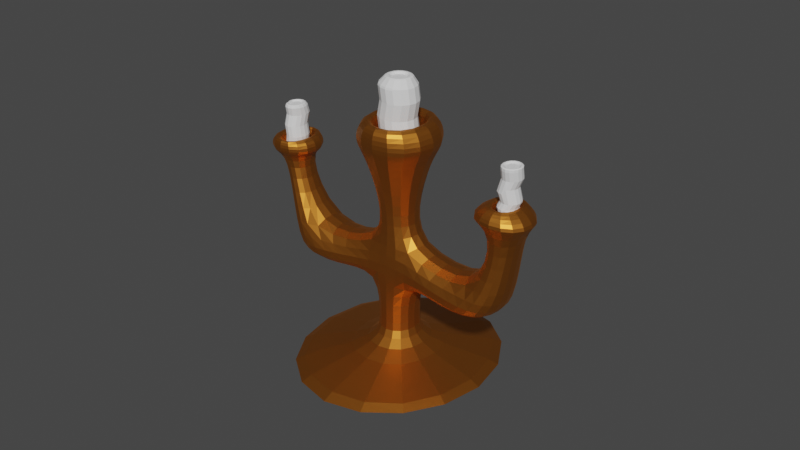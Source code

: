 # Source: candelabra0.blend  (saved by Blender 3.3.6; exported with 4.5.12 LTS)
import bpy
from mathutils import Matrix  # noqa: F401  (used for matrix-valued properties, if any)

bpy.ops.wm.read_factory_settings(use_empty=True)
scene = bpy.context.scene
scene.name = 'Scene'

# ---- collections
col_collection = bpy.data.collections.new('Collection'); scene.collection.children.link(col_collection)

# ---- materials (node trees are filled in below, after node groups)
mat_material_001 = bpy.data.materials.new('Material.001')
mat_material_001.use_transparent_shadow = False

# ---- material node trees
mat_material_001.use_nodes = True; mat_material_001.node_tree.nodes.clear()
_N = mat_material_001.node_tree.nodes; _L = mat_material_001.node_tree.links
n0 = _N.new('ShaderNodeBsdfPrincipled'); n0.name = 'Principled BSDF'; n0.location = (10, 300)
n0.distribution = 'GGX'
n0.subsurface_method = 'RANDOM_WALK_SKIN'
n0.inputs[0].default_value = (0.6105, 0.2122, 0.0319, 1.0)
n0.inputs[1].default_value = 1.0
n0.inputs[3].default_value = 1.45
n0.inputs[27].default_value = (0.0, 0.0, 0.0, 1.0)
n0.inputs[28].default_value = 1.0
n1 = _N.new('ShaderNodeOutputMaterial'); n1.name = 'Material Output'; n1.location = (300, 300)
_L.new(n0.outputs[0], n1.inputs[0])
n1.is_active_output = True

# ---- world
world_world = bpy.data.worlds.new('World'); scene.world = world_world
world_world.use_nodes = True; world_world.node_tree.nodes.clear()
_N = world_world.node_tree.nodes; _L = world_world.node_tree.links
n0 = _N.new('ShaderNodeOutputWorld'); n0.name = 'World Output'; n0.location = (300, 300)
n1 = _N.new('ShaderNodeBackground'); n1.name = 'Background'; n1.location = (10, 300)
n1.inputs[0].default_value = (0.05088, 0.05088, 0.05088, 1.0)
_L.new(n1.outputs[0], n0.inputs[0])
n0.is_active_output = True
world_world.color = (0.05088, 0.05088, 0.05088)
world_world.use_sun_shadow = False
world_world.sun_shadow_jitter_overblur = 0.0

# ---- meshes
me_cube_001 = bpy.data.meshes.new('Cube.001')
me_cube_001.from_pydata([(-2.295, -2.604, 1.245), (-0.2407, -0.2731, 1.837), (-2.295, 2.604, 1.245), (-0.2407, 0.2731, 1.837), (2.295, -2.604, 1.245), (0.2407, -0.2731, 1.837), (2.295, 2.604, 1.245), (0.2407, 0.2731, 1.837), (-0.2079, -0.2359, 2.872), (-0.2079, 0.2359, 2.872), (0.2079, 0.2359, 2.872), (0.2079, -0.2359, 2.872), (-0.2407, -0.2731, 2.405), (-0.2407, 0.2731, 2.405), (0.2407, -0.2731, 2.405), (0.2407, 0.2731, 2.405), (1.582, 0.2765, 2.695), (1.582, -0.2765, 2.695), (1.415, -0.4344, 2.332), (1.415, 0.4344, 2.332), (-1.561, -0.2814, 2.695), (-1.561, 0.2814, 2.695), (-1.351, -0.4344, 2.332), (-1.351, 0.4344, 2.332), (-0.2607, -0.3198, 4.385), (-0.2607, 0.3198, 4.385), (0.2607, 0.3198, 4.385), (0.2607, -0.3198, 4.385), (0.7136, -0.4344, 2.332), (1.204, -0.2765, 2.695), (1.204, 0.2765, 2.695), (0.7136, 0.4344, 2.332), (-1.184, -0.2814, 2.695), (-0.6506, -0.4344, 2.332), (-0.6506, 0.4344, 2.332), (-1.184, 0.2814, 2.695), (1.578, 0.1813, 3.783), (1.578, -0.1813, 3.783), (1.318, -0.1813, 3.783), (1.318, 0.1813, 3.783), (-1.948, -0.3412, 3.593), (-1.948, 0.3412, 3.593), (-1.237, -0.3412, 3.593), (-1.237, 0.3412, 3.593), (-1.738, -0.2549, 3.774), (-1.738, 0.2549, 3.774), (-1.446, -0.2549, 3.774), (-1.446, 0.2549, 3.774), (-1.481, -0.1459, 3.53), (-1.704, -0.1459, 3.53), (-1.704, 0.1459, 3.53), (-1.481, 0.1459, 3.53), (-1.885, -0.3196, 3.774), (-1.885, 0.3196, 3.774), (-1.3, -0.3196, 3.774), (-1.3, 0.3196, 3.774), (-1.738, -0.2549, 3.61), (-1.738, 0.2549, 3.61), (-1.446, -0.2549, 3.61), (-1.446, 0.2549, 3.61), (0.5608, 0.5255, 4.135), (0.5608, -0.5255, 4.135), (-0.5608, -0.5255, 4.135), (-0.5608, 0.5255, 4.135), (0.4042, -0.4586, 3.981), (-0.4042, 0.4586, 3.981), (0.4042, 0.4586, 3.981), (-0.4042, -0.4586, 3.981), (-0.4388, -0.4979, 4.385), (-0.4388, 0.4979, 4.385), (0.4388, 0.4979, 4.385), (0.4388, -0.4979, 4.385), (-0.2607, -0.3198, 3.97), (-0.2607, 0.3198, 3.97), (0.2607, 0.3198, 3.97), (0.2607, -0.3198, 3.97), (1.934, -0.4205, 3.613), (0.9684, -0.4205, 3.613), (0.9684, 0.4268, 3.613), (1.87, 0.3656, 3.592), (1.346, -0.2063, 3.503), (1.346, 0.2306, 3.503), (1.643, 0.2306, 3.503), (1.643, -0.2063, 3.503), (1.661, 0.2643, 3.783), (1.661, -0.2643, 3.783), (1.235, -0.2643, 3.783), (1.235, 0.2643, 3.783), (1.578, 0.1813, 3.57), (1.578, -0.1813, 3.57), (1.318, -0.1813, 3.57), (1.318, 0.1813, 3.57), (-0.2407, -0.2731, 1.541), (-0.2407, 0.2731, 1.541), (0.2407, 0.2731, 1.541), (0.2407, -0.2731, 1.541), (0.219, -0.2484, 3.415), (-0.219, 0.2484, 3.415), (0.219, 0.2484, 3.415), (-0.219, -0.2484, 3.415)], [], [(92, 1, 3, 93), (93, 3, 7, 94), (94, 7, 5, 95), (95, 5, 1, 92), (2, 6, 4, 0), (33, 32, 20, 22), (61, 60, 70, 71), (12, 14, 11, 8), (15, 13, 9, 10), (29, 28, 18, 17), (5, 7, 15, 14), (7, 3, 13, 15), (1, 5, 14, 12), (3, 1, 12, 13), (18, 19, 16, 17), (77, 76, 85, 86), (31, 30, 16, 19), (28, 31, 19, 18), (23, 22, 20, 21), (34, 33, 22, 23), (49, 48, 42, 40), (35, 34, 23, 21), (27, 26, 74, 75), (63, 62, 68, 69), (62, 61, 71, 68), (60, 63, 69, 70), (14, 15, 31, 28), (15, 10, 30, 31), (10, 11, 29, 30), (11, 14, 28, 29), (9, 13, 34, 35), (8, 9, 35, 32), (13, 12, 33, 34), (12, 8, 32, 33), (38, 37, 89, 90), (78, 77, 86, 87), (79, 78, 87, 84), (76, 79, 84, 85), (43, 41, 53, 55), (50, 49, 40, 41), (51, 50, 41, 43), (48, 51, 43, 42), (44, 46, 58, 56), (41, 40, 52, 53), (42, 43, 55, 54), (40, 42, 54, 52), (32, 35, 51, 48), (35, 21, 50, 51), (21, 20, 49, 50), (20, 32, 48, 49), (44, 45, 53, 52), (46, 44, 52, 54), (45, 47, 55, 53), (47, 46, 54, 55), (58, 59, 57, 56), (47, 45, 57, 59), (45, 44, 56, 57), (46, 47, 59, 58), (66, 65, 63, 60), (67, 64, 61, 62), (65, 67, 62, 63), (64, 66, 60, 61), (96, 98, 66, 64), (97, 99, 67, 65), (99, 96, 64, 67), (98, 97, 65, 66), (24, 25, 69, 68), (25, 26, 70, 69), (26, 27, 71, 70), (27, 24, 68, 71), (74, 73, 72, 75), (25, 24, 72, 73), (24, 27, 75, 72), (26, 25, 73, 74), (83, 82, 79, 76), (82, 81, 78, 79), (81, 80, 77, 78), (80, 83, 76, 77), (29, 17, 83, 80), (30, 29, 80, 81), (16, 30, 81, 82), (17, 16, 82, 83), (36, 37, 85, 84), (37, 38, 86, 85), (39, 36, 84, 87), (38, 39, 87, 86), (91, 90, 89, 88), (36, 39, 91, 88), (37, 36, 88, 89), (39, 38, 90, 91), (4, 95, 92, 0), (6, 94, 95, 4), (2, 93, 94, 6), (0, 92, 93, 2), (10, 9, 97, 98), (8, 11, 96, 99), (9, 8, 99, 97), (11, 10, 98, 96)])
_uv = me_cube_001.uv_layers.new(name='UVMap')
_uv.uv.foreach_set('vector', [0.5, 0.0, 0.625, 0.0, 0.625, 0.25, 0.5, 0.25, 0.5, 0.25, 0.625, 0.25, 0.625, 0.5, 0.5, 0.5, 0.5, 0.5, 0.625, 0.5, 0.625, 0.75, 0.5, 0.75, 0.5, 0.75, 0.625, 0.75, 0.625, 1.0, 0.5, 1.0, 0.125, 0.5, 0.375, 0.5, 0.375, 0.75, 0.125, 0.75, 0.625, 1.0, 0.625, 1.0, 0.625, 1.0, 0.625, 1.0, 0.625, 0.75, 0.625, 0.5, 0.625, 0.5, 0.625, 0.75, 0.625, 1.0, 0.625, 0.75, 0.625, 0.75, 0.625, 1.0, 0.625, 0.5, 0.625, 0.25, 0.625, 0.25, 0.625, 0.5, 0.625, 0.75, 0.625, 0.75, 0.625, 0.75, 0.625, 0.75, 0.625, 0.75, 0.625, 0.5, 0.625, 0.5, 0.625, 0.75, 0.625, 0.5, 0.625, 0.25, 0.625, 0.25, 0.625, 0.5, 0.625, 1.0, 0.625, 0.75, 0.625, 0.75, 0.625, 1.0, 0.625, 0.25, 0.625, 0.0, 0.625, 0.0, 0.625, 0.25, 0.625, 0.75, 0.625, 0.5, 0.625, 0.5, 0.625, 0.75, 0.625, 0.75, 0.625, 0.75, 0.625, 0.75, 0.625, 0.75, 0.625, 0.5, 0.625, 0.5, 0.625, 0.5, 0.625, 0.5, 0.625, 0.75, 0.625, 0.5, 0.625, 0.5, 0.625, 0.75, 0.625, 0.25, 0.625, 0.0, 0.625, 0.0, 0.625, 0.25, 0.625, 0.25, 0.625, 0.0, 0.625, 0.0, 0.625, 0.25, 0.625, 1.0, 0.625, 1.0, 0.625, 1.0, 0.625, 1.0, 0.625, 0.25, 0.625, 0.25, 0.625, 0.25, 0.625, 0.25, 0.6757, 0.7053, 0.6757, 0.5447, 0.6757, 0.5447, 0.6757, 0.7053, 0.875, 0.5, 0.875, 0.75, 0.875, 0.75, 0.875, 0.5, 0.625, 1.0, 0.625, 0.75, 0.625, 0.75, 0.625, 1.0, 0.625, 0.5, 0.625, 0.25, 0.625, 0.25, 0.625, 0.5, 0.625, 0.75, 0.625, 0.5, 0.625, 0.5, 0.625, 0.75, 0.625, 0.5, 0.625, 0.5, 0.625, 0.5, 0.625, 0.5, 0.625, 0.5, 0.625, 0.75, 0.625, 0.75, 0.625, 0.5, 0.625, 0.75, 0.625, 0.75, 0.625, 0.75, 0.625, 0.75, 0.625, 0.25, 0.625, 0.25, 0.625, 0.25, 0.625, 0.25, 0.875, 0.75, 0.875, 0.5, 0.875, 0.5, 0.875, 0.75, 0.625, 0.25, 0.625, 0.0, 0.625, 0.0, 0.625, 0.25, 0.625, 1.0, 0.625, 1.0, 0.625, 1.0, 0.625, 1.0, 0.625, 0.7108, 0.625, 0.7108, 0.625, 0.7108, 0.625, 0.7108, 0.625, 0.5, 0.625, 0.75, 0.625, 0.75, 0.625, 0.5, 0.625, 0.5, 0.625, 0.5, 0.625, 0.5, 0.625, 0.5, 0.625, 0.75, 0.625, 0.5, 0.625, 0.5, 0.625, 0.75, 0.625, 0.25, 0.625, 0.25, 0.625, 0.25, 0.625, 0.25, 0.625, 0.25, 0.625, 0.0, 0.625, 0.0, 0.625, 0.25, 0.625, 0.25, 0.625, 0.25, 0.625, 0.25, 0.625, 0.25, 0.875, 0.75, 0.875, 0.5, 0.875, 0.5, 0.875, 0.75, 0.875, 0.708, 0.875, 0.708, 0.875, 0.708, 0.875, 0.708, 0.625, 0.25, 0.625, 0.0, 0.625, 0.0, 0.625, 0.25, 0.875, 0.75, 0.875, 0.5, 0.875, 0.5, 0.875, 0.75, 0.625, 1.0, 0.625, 1.0, 0.625, 1.0, 0.625, 1.0, 0.875, 0.75, 0.875, 0.5, 0.875, 0.5, 0.875, 0.75, 0.625, 0.25, 0.625, 0.25, 0.625, 0.25, 0.625, 0.25, 0.625, 0.25, 0.625, 0.0, 0.625, 0.0, 0.625, 0.25, 0.625, 1.0, 0.625, 1.0, 0.625, 1.0, 0.625, 1.0, 0.875, 0.708, 0.875, 0.542, 0.875, 0.5, 0.875, 0.75, 0.875, 0.708, 0.875, 0.708, 0.875, 0.75, 0.875, 0.75, 0.875, 0.542, 0.875, 0.542, 0.875, 0.5, 0.875, 0.5, 0.875, 0.542, 0.875, 0.708, 0.875, 0.75, 0.875, 0.5, 0.875, 0.708, 0.875, 0.542, 0.875, 0.542, 0.875, 0.708, 0.875, 0.542, 0.875, 0.542, 0.875, 0.542, 0.875, 0.542, 0.875, 0.542, 0.875, 0.708, 0.875, 0.708, 0.875, 0.542, 0.875, 0.708, 0.875, 0.542, 0.875, 0.542, 0.875, 0.708, 0.625, 0.5, 0.625, 0.25, 0.625, 0.25, 0.625, 0.5, 0.625, 1.0, 0.625, 0.75, 0.625, 0.75, 0.625, 1.0, 0.875, 0.5, 0.875, 0.75, 0.875, 0.75, 0.875, 0.5, 0.625, 0.75, 0.625, 0.5, 0.625, 0.5, 0.625, 0.75, 0.625, 0.75, 0.625, 0.5, 0.625, 0.5, 0.625, 0.75, 0.875, 0.5, 0.875, 0.75, 0.875, 0.75, 0.875, 0.5, 0.625, 1.0, 0.625, 0.75, 0.625, 0.75, 0.625, 1.0, 0.625, 0.5, 0.625, 0.25, 0.625, 0.25, 0.625, 0.5, 0.8243, 0.7053, 0.8243, 0.5447, 0.875, 0.5, 0.875, 0.75, 0.8243, 0.5447, 0.6757, 0.5447, 0.625, 0.5, 0.875, 0.5, 0.6757, 0.5447, 0.6757, 0.7053, 0.625, 0.75, 0.625, 0.5, 0.6757, 0.7053, 0.8243, 0.7053, 0.875, 0.75, 0.625, 0.75, 0.6757, 0.5447, 0.8243, 0.5447, 0.8243, 0.7053, 0.6757, 0.7053, 0.8243, 0.5447, 0.8243, 0.7053, 0.8243, 0.7053, 0.8243, 0.5447, 0.8243, 0.7053, 0.6757, 0.7053, 0.6757, 0.7053, 0.8243, 0.7053, 0.6757, 0.5447, 0.8243, 0.5447, 0.8243, 0.5447, 0.6757, 0.5447, 0.625, 0.75, 0.625, 0.5, 0.625, 0.5, 0.625, 0.75, 0.625, 0.5, 0.625, 0.5, 0.625, 0.5, 0.625, 0.5, 0.625, 0.5, 0.625, 0.75, 0.625, 0.75, 0.625, 0.5, 0.625, 0.75, 0.625, 0.75, 0.625, 0.75, 0.625, 0.75, 0.625, 0.75, 0.625, 0.75, 0.625, 0.75, 0.625, 0.75, 0.625, 0.5, 0.625, 0.75, 0.625, 0.75, 0.625, 0.5, 0.625, 0.5, 0.625, 0.5, 0.625, 0.5, 0.625, 0.5, 0.625, 0.75, 0.625, 0.5, 0.625, 0.5, 0.625, 0.75, 0.625, 0.5392, 0.625, 0.7108, 0.625, 0.75, 0.625, 0.5, 0.625, 0.7108, 0.625, 0.7108, 0.625, 0.75, 0.625, 0.75, 0.625, 0.5392, 0.625, 0.5392, 0.625, 0.5, 0.625, 0.5, 0.625, 0.7108, 0.625, 0.5392, 0.625, 0.5, 0.625, 0.75, 0.625, 0.5392, 0.625, 0.7108, 0.625, 0.7108, 0.625, 0.5392, 0.625, 0.5392, 0.625, 0.5392, 0.625, 0.5392, 0.625, 0.5392, 0.625, 0.7108, 0.625, 0.5392, 0.625, 0.5392, 0.625, 0.7108, 0.625, 0.5392, 0.625, 0.7108, 0.625, 0.7108, 0.625, 0.5392, 0.375, 0.75, 0.5, 0.75, 0.5, 1.0, 0.375, 1.0, 0.375, 0.5, 0.5, 0.5, 0.5, 0.75, 0.375, 0.75, 0.375, 0.25, 0.5, 0.25, 0.5, 0.5, 0.375, 0.5, 0.375, 0.0, 0.5, 0.0, 0.5, 0.25, 0.375, 0.25, 0.625, 0.5, 0.625, 0.25, 0.625, 0.25, 0.625, 0.5, 0.625, 1.0, 0.625, 0.75, 0.625, 0.75, 0.625, 1.0, 0.875, 0.5, 0.875, 0.75, 0.875, 0.75, 0.875, 0.5, 0.625, 0.75, 0.625, 0.5, 0.625, 0.5, 0.625, 0.75])
me_cube_001.materials.append(mat_material_001)
me_cube_001.update()
me_cylinder_001 = bpy.data.meshes.new('Cylinder.001')
me_cylinder_001.from_pydata([(0.0, 1.0, -1.0), (8.462e-09, 0.4513, 1.735), (0.3827, 0.9239, -1.0), (0.1727, 0.4169, 1.735), (0.7071, 0.7071, -1.0), (0.3191, 0.3191, 1.735), (0.9239, 0.3827, -1.0), (0.4169, 0.1727, 1.735), (1.0, 0.0, -1.0), (0.4513, 0.0, 1.735), (0.9239, -0.3827, -1.0), (0.4169, -0.1727, 1.735), (0.7071, -0.7071, -1.0), (0.3191, -0.3191, 1.735), (0.3827, -0.9239, -1.0), (0.1727, -0.4169, 1.735), (0.0, -1.0, -1.0), (8.462e-09, -0.4513, 1.735), (-0.3827, -0.9239, -1.0), (-0.1727, -0.4169, 1.735), (-0.7071, -0.7071, -1.0), (-0.3191, -0.3191, 1.735), (-0.9239, -0.3827, -1.0), (-0.4169, -0.1727, 1.735), (-1.0, 0.0, -1.0), (-0.4513, 0.0, 1.735), (-0.9239, 0.3827, -1.0), (-0.4169, 0.1727, 1.735), (-0.7071, 0.7071, -1.0), (-0.3191, 0.3191, 1.735), (-0.3827, 0.9239, -1.0), (-0.1727, 0.4169, 1.735), (-0.1176, 0.9983, -0.3262), (0.05855, 1.0, 0.5367), (-0.078, 1.002, 1.303), (0.3054, 0.9295, 1.294), (0.4412, 0.9239, 0.5367), (0.2658, 0.9262, -0.3349), (0.632, 0.7162, 1.287), (0.7657, 0.7071, 0.5367), (0.5924, 0.7128, -0.342), (0.8521, 0.3941, 1.283), (0.9824, 0.3827, 0.5367), (0.8125, 0.3907, -0.3465), (0.9323, 0.01222, 1.282), (1.059, 0.0, 0.5367), (0.8927, 0.00887, -0.3475), (0.8602, -0.3712, 1.284), (0.9824, -0.3827, 0.5367), (0.8206, -0.3746, -0.3451), (0.647, -0.6979, 1.29), (0.7657, -0.7071, 0.5367), (0.6073, -0.7013, -0.3395), (0.3249, -0.9181, 1.298), (0.4412, -0.9239, 0.5367), (0.2853, -0.9215, -0.3316), (-0.05682, -0.9983, 1.307), (0.05855, -1.0, 0.5367), (-0.09643, -1.002, -0.3226), (-0.4402, -0.9262, 1.315), (-0.3241, -0.9239, 0.5367), (-0.4798, -0.9295, -0.3139), (-0.7668, -0.7128, 1.323), (-0.6486, -0.7071, 0.5367), (-0.8064, -0.7162, -0.3068), (-0.9869, -0.3907, 1.327), (-0.8653, -0.3827, 0.5367), (-1.027, -0.3941, -0.3023), (-1.067, -0.00887, 1.328), (-0.9414, 0.0, 0.5367), (-1.107, -0.01222, -0.3013), (-0.995, 0.3746, 1.326), (-0.8653, 0.3827, 0.5367), (-1.035, 0.3712, -0.3037), (-0.7818, 0.7013, 1.32), (-0.6486, 0.7071, 0.5367), (-0.8214, 0.6979, -0.3093), (-0.4598, 0.9215, 1.312), (-0.3241, 0.9239, 0.5367), (-0.4994, 0.9181, -0.3172), (0.2582, 0.6235, 1.735), (6.764e-09, 0.6748, 1.735), (0.4772, 0.4772, 1.735), (0.6235, 0.2582, 1.735), (0.6748, 0.0, 1.735), (0.6235, -0.2582, 1.735), (0.4772, -0.4772, 1.735), (0.2582, -0.6235, 1.735), (6.764e-09, -0.6748, 1.735), (-0.2582, -0.6235, 1.735), (-0.4772, -0.4772, 1.735), (-0.6235, -0.2582, 1.735), (-0.6748, 0.0, 1.735), (-0.6235, 0.2582, 1.735), (-0.4772, 0.4772, 1.735), (-0.2582, 0.6235, 1.735), (0.1727, 0.4169, 1.626), (1.889e-08, 0.4513, 1.626), (0.3191, 0.3191, 1.626), (0.4169, 0.1727, 1.626), (0.4513, 0.0, 1.626), (0.4169, -0.1727, 1.626), (0.3191, -0.3191, 1.626), (0.1727, -0.4169, 1.626), (1.889e-08, -0.4513, 1.626), (-0.1727, -0.4169, 1.626), (-0.3191, -0.3191, 1.626), (-0.4169, -0.1727, 1.626), (-0.4513, 0.0, 1.626), (-0.4169, 0.1727, 1.626), (-0.3191, 0.3191, 1.626), (-0.1727, 0.4169, 1.626)], [], [(34, 81, 80, 35), (35, 80, 82, 38), (38, 82, 83, 41), (41, 83, 84, 44), (44, 84, 85, 47), (47, 85, 86, 50), (50, 86, 87, 53), (53, 87, 88, 56), (56, 88, 89, 59), (59, 89, 90, 62), (62, 90, 91, 65), (65, 91, 92, 68), (68, 92, 93, 71), (71, 93, 94, 74), (23, 21, 106, 107), (74, 94, 95, 77), (77, 95, 81, 34), (0, 2, 4, 6, 8, 10, 12, 14, 16, 18, 20, 22, 24, 26, 28, 30), (30, 79, 32, 0), (79, 78, 33, 32), (78, 77, 34, 33), (28, 76, 79, 30), (76, 75, 78, 79), (75, 74, 77, 78), (26, 73, 76, 28), (73, 72, 75, 76), (72, 71, 74, 75), (24, 70, 73, 26), (70, 69, 72, 73), (69, 68, 71, 72), (22, 67, 70, 24), (67, 66, 69, 70), (66, 65, 68, 69), (20, 64, 67, 22), (64, 63, 66, 67), (63, 62, 65, 66), (18, 61, 64, 20), (61, 60, 63, 64), (60, 59, 62, 63), (16, 58, 61, 18), (58, 57, 60, 61), (57, 56, 59, 60), (14, 55, 58, 16), (55, 54, 57, 58), (54, 53, 56, 57), (12, 52, 55, 14), (52, 51, 54, 55), (51, 50, 53, 54), (10, 49, 52, 12), (49, 48, 51, 52), (48, 47, 50, 51), (8, 46, 49, 10), (46, 45, 48, 49), (45, 44, 47, 48), (6, 43, 46, 8), (43, 42, 45, 46), (42, 41, 44, 45), (4, 40, 43, 6), (40, 39, 42, 43), (39, 38, 41, 42), (2, 37, 40, 4), (37, 36, 39, 40), (36, 35, 38, 39), (0, 32, 37, 2), (32, 33, 36, 37), (33, 34, 35, 36), (1, 3, 80, 81), (3, 5, 82, 80), (5, 7, 83, 82), (7, 9, 84, 83), (9, 11, 85, 84), (11, 13, 86, 85), (13, 15, 87, 86), (15, 17, 88, 87), (17, 19, 89, 88), (19, 21, 90, 89), (21, 23, 91, 90), (23, 25, 92, 91), (25, 27, 93, 92), (27, 29, 94, 93), (29, 31, 95, 94), (31, 1, 81, 95), (96, 97, 111, 110, 109, 108, 107, 106, 105, 104, 103, 102, 101, 100, 99, 98), (9, 7, 99, 100), (25, 23, 107, 108), (11, 9, 100, 101), (27, 25, 108, 109), (13, 11, 101, 102), (29, 27, 109, 110), (15, 13, 102, 103), (31, 29, 110, 111), (17, 15, 103, 104), (3, 1, 97, 96), (1, 31, 111, 97), (19, 17, 104, 105), (5, 3, 96, 98), (21, 19, 105, 106), (7, 5, 98, 99)])
_uv = me_cylinder_001.uv_layers.new(name='UVMap')
_uv.uv.foreach_set('vector', [1.0, 0.875, 1.0, 1.0, 0.9375, 1.0, 0.9375, 0.875, 0.9375, 0.875, 0.9375, 1.0, 0.875, 1.0, 0.875, 0.875, 0.875, 0.875, 0.875, 1.0, 0.8125, 1.0, 0.8125, 0.875, 0.8125, 0.875, 0.8125, 1.0, 0.75, 1.0, 0.75, 0.875, 0.75, 0.875, 0.75, 1.0, 0.6875, 1.0, 0.6875, 0.875, 0.6875, 0.875, 0.6875, 1.0, 0.625, 1.0, 0.625, 0.875, 0.625, 0.875, 0.625, 1.0, 0.5625, 1.0, 0.5625, 0.875, 0.5625, 0.875, 0.5625, 1.0, 0.5, 1.0, 0.5, 0.875, 0.5, 0.875, 0.5, 1.0, 0.4375, 1.0, 0.4375, 0.875, 0.4375, 0.875, 0.4375, 1.0, 0.375, 1.0, 0.375, 0.875, 0.375, 0.875, 0.375, 1.0, 0.3125, 1.0, 0.3125, 0.875, 0.3125, 0.875, 0.3125, 1.0, 0.25, 1.0, 0.25, 0.875, 0.25, 0.875, 0.25, 1.0, 0.1875, 1.0, 0.1875, 0.875, 0.1875, 0.875, 0.1875, 1.0, 0.125, 1.0, 0.125, 0.875, 0.1017, 0.1886, 0.1365, 0.1365, 0.1365, 0.1365, 0.1017, 0.1886, 0.125, 0.875, 0.125, 1.0, 0.0625, 1.0, 0.0625, 0.875, 0.0625, 0.875, 0.0625, 1.0, 0.0, 1.0, 0.0, 0.875, 0.75, 0.49, 0.8418, 0.4717, 0.9197, 0.4197, 0.9717, 0.3418, 0.99, 0.25, 0.9717, 0.1582, 0.9197, 0.08029, 0.8418, 0.02827, 0.75, 0.01, 0.6582, 0.02827, 0.5803, 0.08029, 0.5283, 0.1582, 0.51, 0.25, 0.5283, 0.3418, 0.5803, 0.4197, 0.6582, 0.4717, 0.0625, 0.5, 0.0625, 0.625, 0.0, 0.625, 0.0, 0.5, 0.0625, 0.625, 0.0625, 0.75, 0.0, 0.75, 0.0, 0.625, 0.0625, 0.75, 0.0625, 0.875, 0.0, 0.875, 0.0, 0.75, 0.125, 0.5, 0.125, 0.625, 0.0625, 0.625, 0.0625, 0.5, 0.125, 0.625, 0.125, 0.75, 0.0625, 0.75, 0.0625, 0.625, 0.125, 0.75, 0.125, 0.875, 0.0625, 0.875, 0.0625, 0.75, 0.1875, 0.5, 0.1875, 0.625, 0.125, 0.625, 0.125, 0.5, 0.1875, 0.625, 0.1875, 0.75, 0.125, 0.75, 0.125, 0.625, 0.1875, 0.75, 0.1875, 0.875, 0.125, 0.875, 0.125, 0.75, 0.25, 0.5, 0.25, 0.625, 0.1875, 0.625, 0.1875, 0.5, 0.25, 0.625, 0.25, 0.75, 0.1875, 0.75, 0.1875, 0.625, 0.25, 0.75, 0.25, 0.875, 0.1875, 0.875, 0.1875, 0.75, 0.3125, 0.5, 0.3125, 0.625, 0.25, 0.625, 0.25, 0.5, 0.3125, 0.625, 0.3125, 0.75, 0.25, 0.75, 0.25, 0.625, 0.3125, 0.75, 0.3125, 0.875, 0.25, 0.875, 0.25, 0.75, 0.375, 0.5, 0.375, 0.625, 0.3125, 0.625, 0.3125, 0.5, 0.375, 0.625, 0.375, 0.75, 0.3125, 0.75, 0.3125, 0.625, 0.375, 0.75, 0.375, 0.875, 0.3125, 0.875, 0.3125, 0.75, 0.4375, 0.5, 0.4375, 0.625, 0.375, 0.625, 0.375, 0.5, 0.4375, 0.625, 0.4375, 0.75, 0.375, 0.75, 0.375, 0.625, 0.4375, 0.75, 0.4375, 0.875, 0.375, 0.875, 0.375, 0.75, 0.5, 0.5, 0.5, 0.625, 0.4375, 0.625, 0.4375, 0.5, 0.5, 0.625, 0.5, 0.75, 0.4375, 0.75, 0.4375, 0.625, 0.5, 0.75, 0.5, 0.875, 0.4375, 0.875, 0.4375, 0.75, 0.5625, 0.5, 0.5625, 0.625, 0.5, 0.625, 0.5, 0.5, 0.5625, 0.625, 0.5625, 0.75, 0.5, 0.75, 0.5, 0.625, 0.5625, 0.75, 0.5625, 0.875, 0.5, 0.875, 0.5, 0.75, 0.625, 0.5, 0.625, 0.625, 0.5625, 0.625, 0.5625, 0.5, 0.625, 0.625, 0.625, 0.75, 0.5625, 0.75, 0.5625, 0.625, 0.625, 0.75, 0.625, 0.875, 0.5625, 0.875, 0.5625, 0.75, 0.6875, 0.5, 0.6875, 0.625, 0.625, 0.625, 0.625, 0.5, 0.6875, 0.625, 0.6875, 0.75, 0.625, 0.75, 0.625, 0.625, 0.6875, 0.75, 0.6875, 0.875, 0.625, 0.875, 0.625, 0.75, 0.75, 0.5, 0.75, 0.625, 0.6875, 0.625, 0.6875, 0.5, 0.75, 0.625, 0.75, 0.75, 0.6875, 0.75, 0.6875, 0.625, 0.75, 0.75, 0.75, 0.875, 0.6875, 0.875, 0.6875, 0.75, 0.8125, 0.5, 0.8125, 0.625, 0.75, 0.625, 0.75, 0.5, 0.8125, 0.625, 0.8125, 0.75, 0.75, 0.75, 0.75, 0.625, 0.8125, 0.75, 0.8125, 0.875, 0.75, 0.875, 0.75, 0.75, 0.875, 0.5, 0.875, 0.625, 0.8125, 0.625, 0.8125, 0.5, 0.875, 0.625, 0.875, 0.75, 0.8125, 0.75, 0.8125, 0.625, 0.875, 0.75, 0.875, 0.875, 0.8125, 0.875, 0.8125, 0.75, 0.9375, 0.5, 0.9375, 0.625, 0.875, 0.625, 0.875, 0.5, 0.9375, 0.625, 0.9375, 0.75, 0.875, 0.75, 0.875, 0.625, 0.9375, 0.75, 0.9375, 0.875, 0.875, 0.875, 0.875, 0.75, 1.0, 0.5, 1.0, 0.625, 0.9375, 0.625, 0.9375, 0.5, 1.0, 0.625, 1.0, 0.75, 0.9375, 0.75, 0.9375, 0.625, 1.0, 0.75, 1.0, 0.875, 0.9375, 0.875, 0.9375, 0.75, 0.25, 0.4105, 0.3114, 0.3983, 0.3418, 0.4717, 0.25, 0.49, 0.3114, 0.3983, 0.3635, 0.3635, 0.4197, 0.4197, 0.3418, 0.4717, 0.3635, 0.3635, 0.3983, 0.3114, 0.4717, 0.3418, 0.4197, 0.4197, 0.3983, 0.3114, 0.4105, 0.25, 0.49, 0.25, 0.4717, 0.3418, 0.4105, 0.25, 0.3983, 0.1886, 0.4717, 0.1582, 0.49, 0.25, 0.3983, 0.1886, 0.3635, 0.1365, 0.4197, 0.08029, 0.4717, 0.1582, 0.3635, 0.1365, 0.3114, 0.1017, 0.3418, 0.02827, 0.4197, 0.08029, 0.3114, 0.1017, 0.25, 0.08951, 0.25, 0.01, 0.3418, 0.02827, 0.25, 0.08951, 0.1886, 0.1017, 0.1582, 0.02827, 0.25, 0.01, 0.1886, 0.1017, 0.1365, 0.1365, 0.08029, 0.08029, 0.1582, 0.02827, 0.1365, 0.1365, 0.1017, 0.1886, 0.02827, 0.1582, 0.08029, 0.08029, 0.1017, 0.1886, 0.08951, 0.25, 0.01, 0.25, 0.02827, 0.1582, 0.08951, 0.25, 0.1017, 0.3114, 0.02827, 0.3418, 0.01, 0.25, 0.1017, 0.3114, 0.1365, 0.3635, 0.08029, 0.4197, 0.02827, 0.3418, 0.1365, 0.3635, 0.1886, 0.3983, 0.1582, 0.4717, 0.08029, 0.4197, 0.1886, 0.3983, 0.25, 0.4105, 0.25, 0.49, 0.1582, 0.4717, 0.3114, 0.3983, 0.25, 0.4105, 0.1886, 0.3983, 0.1365, 0.3635, 0.1017, 0.3114, 0.08951, 0.25, 0.1017, 0.1886, 0.1365, 0.1365, 0.1886, 0.1017, 0.25, 0.08951, 0.3114, 0.1017, 0.3635, 0.1365, 0.3983, 0.1886, 0.4105, 0.25, 0.3983, 0.3114, 0.3635, 0.3635, 0.4105, 0.25, 0.3983, 0.3114, 0.3983, 0.3114, 0.4105, 0.25, 0.08951, 0.25, 0.1017, 0.1886, 0.1017, 0.1886, 0.08951, 0.25, 0.3983, 0.1886, 0.4105, 0.25, 0.4105, 0.25, 0.3983, 0.1886, 0.1017, 0.3114, 0.08951, 0.25, 0.08951, 0.25, 0.1017, 0.3114, 0.3635, 0.1365, 0.3983, 0.1886, 0.3983, 0.1886, 0.3635, 0.1365, 0.1365, 0.3635, 0.1017, 0.3114, 0.1017, 0.3114, 0.1365, 0.3635, 0.3114, 0.1017, 0.3635, 0.1365, 0.3635, 0.1365, 0.3114, 0.1017, 0.1886, 0.3983, 0.1365, 0.3635, 0.1365, 0.3635, 0.1886, 0.3983, 0.25, 0.08951, 0.3114, 0.1017, 0.3114, 0.1017, 0.25, 0.08951, 0.3114, 0.3983, 0.25, 0.4105, 0.25, 0.4105, 0.3114, 0.3983, 0.25, 0.4105, 0.1886, 0.3983, 0.1886, 0.3983, 0.25, 0.4105, 0.1886, 0.1017, 0.25, 0.08951, 0.25, 0.08951, 0.1886, 0.1017, 0.3635, 0.3635, 0.3114, 0.3983, 0.3114, 0.3983, 0.3635, 0.3635, 0.1365, 0.1365, 0.1886, 0.1017, 0.1886, 0.1017, 0.1365, 0.1365, 0.3983, 0.3114, 0.3635, 0.3635, 0.3635, 0.3635, 0.3983, 0.3114])
me_cylinder_001.update()
me_cylinder_002 = bpy.data.meshes.new('Cylinder.002')
me_cylinder_002.from_pydata([(0.0, 1.0, -1.0), (0.0, 0.7057, 5.158), (0.3827, 0.9239, -1.0), (0.2701, 0.652, 5.158), (0.7071, 0.7071, -1.0), (0.499, 0.499, 5.158), (0.9239, 0.3827, -1.0), (0.652, 0.2701, 5.158), (1.0, 0.0, -1.0), (0.7057, 0.0, 5.158), (0.9239, -0.3827, -1.0), (0.652, -0.2701, 5.158), (0.7071, -0.7071, -1.0), (0.499, -0.499, 5.158), (0.3827, -0.9239, -1.0), (0.2701, -0.652, 5.158), (0.0, -1.0, -1.0), (0.0, -0.7057, 5.158), (-0.3827, -0.9239, -1.0), (-0.2701, -0.652, 5.158), (-0.7071, -0.7071, -1.0), (-0.499, -0.499, 5.158), (-0.9239, -0.3827, -1.0), (-0.652, -0.2701, 5.158), (-1.0, 0.0, -1.0), (-0.7057, 0.0, 5.158), (-0.9239, 0.3827, -1.0), (-0.652, 0.2701, 5.158), (-0.7071, 0.7071, -1.0), (-0.499, 0.499, 5.158), (-0.3827, 0.9239, -1.0), (-0.2701, 0.652, 5.158), (-0.2585, 1.011, 0.01133), (0.0, 1.121, 0.7304), (-0.296, 1.0, 2.5), (0.0, 1.153, 3.553), (0.3827, 1.077, 3.553), (0.08667, 0.9239, 2.5), (0.3827, 1.045, 0.7304), (0.1283, 0.9339, 0.01133), (0.7071, 0.8599, 3.553), (0.4111, 0.7071, 2.5), (0.7071, 0.8281, 0.7304), (0.4563, 0.7148, 0.01133), (0.9239, 0.5355, 3.553), (0.6279, 0.3827, 2.5), (0.9239, 0.5037, 0.7304), (0.6754, 0.3868, 0.01133), (1.0, 0.1528, 3.553), (0.704, 0.0, 2.5), (1.0, 0.121, 0.7304), (0.7524, 7.782e-11, 0.01133), (0.9239, -0.2299, 3.553), (0.6279, -0.3827, 2.5), (0.9239, -0.2617, 0.7304), (0.6754, -0.3868, 0.01133), (0.7071, -0.5543, 3.553), (0.4111, -0.7071, 2.5), (0.7071, -0.5861, 0.7304), (0.4563, -0.7148, 0.01133), (0.3827, -0.7711, 3.553), (0.08667, -0.9239, 2.5), (0.3827, -0.8029, 0.7304), (0.1283, -0.9339, 0.01133), (0.0, -0.8472, 3.553), (-0.296, -1.0, 1.948), (0.0, -0.879, 0.7304), (-0.2585, -1.011, 0.01133), (-0.3827, -0.7711, 3.553), (-0.6787, -0.9239, 1.948), (-0.3827, -0.8029, 0.7304), (-0.6453, -0.9339, 0.01133), (-0.7071, -0.5543, 3.553), (-1.003, -0.7071, 1.948), (-0.7071, -0.5861, 0.7304), (-0.9733, -0.7148, 0.01133), (-0.9239, -0.2299, 3.553), (-1.22, -0.3827, 1.948), (-0.9239, -0.2617, 0.7304), (-1.192, -0.3868, 0.01133), (-1.0, 0.1528, 3.553), (-1.296, 0.0, 1.948), (-1.0, 0.121, 0.7304), (-1.269, 7.782e-11, 0.01133), (-0.9239, 0.5355, 3.553), (-1.22, 0.3827, 2.5), (-0.9239, 0.5037, 0.7304), (-1.192, 0.3868, 0.01133), (-0.7071, 0.8599, 3.553), (-1.003, 0.7071, 2.5), (-0.7071, 0.8281, 0.7304), (-0.9733, 0.7148, 0.01133), (-0.3827, 1.077, 3.553), (-0.6787, 0.9239, 2.5), (-0.3827, 1.045, 0.7304), (-0.6453, 0.9339, 0.01133), (0.3827, 0.9239, 5.158), (0.0, 1.0, 5.158), (0.7071, 0.7071, 5.158), (0.9239, 0.3827, 5.158), (1.0, 0.0, 5.158), (0.9239, -0.3827, 5.158), (0.7071, -0.7071, 5.158), (0.3827, -0.9239, 5.158), (0.0, -1.0, 5.158), (-0.3827, -0.9239, 5.158), (-0.7071, -0.7071, 5.158), (-0.9239, -0.3827, 5.158), (-1.0, 0.0, 5.158), (-0.9239, 0.3827, 5.158), (-0.7071, 0.7071, 5.158), (-0.3827, 0.9239, 5.158), (0.2701, 0.652, 4.974), (1.438e-08, 0.7057, 4.974), (0.499, 0.499, 4.974), (0.652, 0.2701, 4.974), (0.7057, 0.0, 4.974), (0.652, -0.2701, 4.974), (0.499, -0.499, 4.974), (0.2701, -0.652, 4.974), (1.438e-08, -0.7057, 4.974), (-0.2701, -0.652, 4.974), (-0.499, -0.499, 4.974), (-0.652, -0.2701, 4.974), (-0.7057, 0.0, 4.974), (-0.652, 0.2701, 4.974), (-0.499, 0.499, 4.974), (-0.2701, 0.652, 4.974), (0.0, 1.0, 4.738), (0.3827, 0.9239, 4.738), (0.7071, 0.7071, 4.738), (0.9239, 0.3827, 4.738), (1.0, 0.0, 4.738), (0.9239, -0.3827, 4.738), (0.7071, -0.7071, 4.738), (0.3827, -0.9239, 4.738), (0.0, -1.0, 4.738), (-0.3827, -0.9239, 4.738), (-0.7071, -0.7071, 4.738), (-0.9239, -0.3827, 4.738), (-1.0, 0.0, 4.738), (-0.9239, 0.3827, 4.738), (-0.7071, 0.7071, 4.738), (-0.3827, 0.9239, 4.738)], [], [(128, 97, 96, 129), (129, 96, 98, 130), (130, 98, 99, 131), (131, 99, 100, 132), (132, 100, 101, 133), (133, 101, 102, 134), (134, 102, 103, 135), (135, 103, 104, 136), (136, 104, 105, 137), (137, 105, 106, 138), (138, 106, 107, 139), (139, 107, 108, 140), (140, 108, 109, 141), (141, 109, 110, 142), (3, 1, 113, 112), (142, 110, 111, 143), (143, 111, 97, 128), (0, 2, 4, 6, 8, 10, 12, 14, 16, 18, 20, 22, 24, 26, 28, 30), (30, 95, 32, 0), (95, 94, 33, 32), (94, 93, 34, 33), (93, 92, 35, 34), (28, 91, 95, 30), (91, 90, 94, 95), (90, 89, 93, 94), (89, 88, 92, 93), (26, 87, 91, 28), (87, 86, 90, 91), (86, 85, 89, 90), (85, 84, 88, 89), (24, 83, 87, 26), (83, 82, 86, 87), (82, 81, 85, 86), (81, 80, 84, 85), (22, 79, 83, 24), (79, 78, 82, 83), (78, 77, 81, 82), (77, 76, 80, 81), (20, 75, 79, 22), (75, 74, 78, 79), (74, 73, 77, 78), (73, 72, 76, 77), (18, 71, 75, 20), (71, 70, 74, 75), (70, 69, 73, 74), (69, 68, 72, 73), (16, 67, 71, 18), (67, 66, 70, 71), (66, 65, 69, 70), (65, 64, 68, 69), (14, 63, 67, 16), (63, 62, 66, 67), (62, 61, 65, 66), (61, 60, 64, 65), (12, 59, 63, 14), (59, 58, 62, 63), (58, 57, 61, 62), (57, 56, 60, 61), (10, 55, 59, 12), (55, 54, 58, 59), (54, 53, 57, 58), (53, 52, 56, 57), (8, 51, 55, 10), (51, 50, 54, 55), (50, 49, 53, 54), (49, 48, 52, 53), (6, 47, 51, 8), (47, 46, 50, 51), (46, 45, 49, 50), (45, 44, 48, 49), (4, 43, 47, 6), (43, 42, 46, 47), (42, 41, 45, 46), (41, 40, 44, 45), (2, 39, 43, 4), (39, 38, 42, 43), (38, 37, 41, 42), (37, 36, 40, 41), (0, 32, 39, 2), (32, 33, 38, 39), (33, 34, 37, 38), (34, 35, 36, 37), (1, 3, 96, 97), (3, 5, 98, 96), (5, 7, 99, 98), (7, 9, 100, 99), (9, 11, 101, 100), (11, 13, 102, 101), (13, 15, 103, 102), (15, 17, 104, 103), (17, 19, 105, 104), (19, 21, 106, 105), (21, 23, 107, 106), (23, 25, 108, 107), (25, 27, 109, 108), (27, 29, 110, 109), (29, 31, 111, 110), (31, 1, 97, 111), (112, 113, 127, 126, 125, 124, 123, 122, 121, 120, 119, 118, 117, 116, 115, 114), (1, 31, 127, 113), (19, 17, 120, 121), (5, 3, 112, 114), (21, 19, 121, 122), (7, 5, 114, 115), (23, 21, 122, 123), (9, 7, 115, 116), (25, 23, 123, 124), (11, 9, 116, 117), (27, 25, 124, 125), (13, 11, 117, 118), (29, 27, 125, 126), (15, 13, 118, 119), (31, 29, 126, 127), (17, 15, 119, 120), (92, 143, 128, 35), (88, 142, 143, 92), (84, 141, 142, 88), (80, 140, 141, 84), (76, 139, 140, 80), (72, 138, 139, 76), (68, 137, 138, 72), (64, 136, 137, 68), (60, 135, 136, 64), (56, 134, 135, 60), (52, 133, 134, 56), (48, 132, 133, 52), (44, 131, 132, 48), (40, 130, 131, 44), (36, 129, 130, 40), (35, 128, 129, 36)])
_uv = me_cylinder_002.uv_layers.new(name='UVMap')
_uv.uv.foreach_set('vector', [1.0, 0.9739, 1.0, 1.0, 0.9375, 1.0, 0.9375, 0.9739, 0.9375, 0.9739, 0.9375, 1.0, 0.875, 1.0, 0.875, 0.9739, 0.875, 0.9739, 0.875, 1.0, 0.8125, 1.0, 0.8125, 0.9739, 0.8125, 0.9739, 0.8125, 1.0, 0.75, 1.0, 0.75, 0.9739, 0.75, 0.9739, 0.75, 1.0, 0.6875, 1.0, 0.6875, 0.9739, 0.6875, 0.9739, 0.6875, 1.0, 0.625, 1.0, 0.625, 0.9739, 0.625, 0.9739, 0.625, 1.0, 0.5625, 1.0, 0.5625, 0.9739, 0.5625, 0.9739, 0.5625, 1.0, 0.5, 1.0, 0.5, 0.9739, 0.5, 0.9739, 0.5, 1.0, 0.4375, 1.0, 0.4375, 0.9739, 0.4375, 0.9739, 0.4375, 1.0, 0.375, 1.0, 0.375, 0.9739, 0.375, 0.9739, 0.375, 1.0, 0.3125, 1.0, 0.3125, 0.9739, 0.3125, 0.9739, 0.3125, 1.0, 0.25, 1.0, 0.25, 0.9739, 0.25, 0.9739, 0.25, 1.0, 0.1875, 1.0, 0.1875, 0.9739, 0.1875, 0.9739, 0.1875, 1.0, 0.125, 1.0, 0.125, 0.9739, 0.3148, 0.4065, 0.25, 0.4194, 0.25, 0.4194, 0.3148, 0.4065, 0.125, 0.9739, 0.125, 1.0, 0.0625, 1.0, 0.0625, 0.9739, 0.0625, 0.9739, 0.0625, 1.0, 0.0, 1.0, 0.0, 0.9739, 0.75, 0.49, 0.8418, 0.4717, 0.9197, 0.4197, 0.9717, 0.3418, 0.99, 0.25, 0.9717, 0.1582, 0.9197, 0.08029, 0.8418, 0.02827, 0.75, 0.01, 0.6582, 0.02827, 0.5803, 0.08029, 0.5283, 0.1582, 0.51, 0.25, 0.5283, 0.3418, 0.5803, 0.4197, 0.6582, 0.4717, 0.0625, 0.5, 0.0625, 0.6, 0.0, 0.6, 0.0, 0.5, 0.0625, 0.6, 0.0625, 0.7, 0.0, 0.7, 0.0, 0.6, 0.0625, 0.7, 0.0625, 0.8, 0.0, 0.8, 0.0, 0.7, 0.0625, 0.8, 0.0625, 0.9, 0.0, 0.9, 0.0, 0.8, 0.125, 0.5, 0.125, 0.6, 0.0625, 0.6, 0.0625, 0.5, 0.125, 0.6, 0.125, 0.7, 0.0625, 0.7, 0.0625, 0.6, 0.125, 0.7, 0.125, 0.8, 0.0625, 0.8, 0.0625, 0.7, 0.125, 0.8, 0.125, 0.9, 0.0625, 0.9, 0.0625, 0.8, 0.1875, 0.5, 0.1875, 0.6, 0.125, 0.6, 0.125, 0.5, 0.1875, 0.6, 0.1875, 0.7, 0.125, 0.7, 0.125, 0.6, 0.1875, 0.7, 0.1875, 0.8, 0.125, 0.8, 0.125, 0.7, 0.1875, 0.8, 0.1875, 0.9, 0.125, 0.9, 0.125, 0.8, 0.25, 0.5, 0.25, 0.6, 0.1875, 0.6, 0.1875, 0.5, 0.25, 0.6, 0.25, 0.7, 0.1875, 0.7, 0.1875, 0.6, 0.25, 0.7, 0.25, 0.8, 0.1875, 0.8, 0.1875, 0.7, 0.25, 0.8, 0.25, 0.9, 0.1875, 0.9, 0.1875, 0.8, 0.3125, 0.5, 0.3125, 0.6, 0.25, 0.6, 0.25, 0.5, 0.3125, 0.6, 0.3125, 0.7, 0.25, 0.7, 0.25, 0.6, 0.3125, 0.7, 0.3125, 0.8, 0.25, 0.8, 0.25, 0.7, 0.3125, 0.8, 0.3125, 0.9, 0.25, 0.9, 0.25, 0.8, 0.375, 0.5, 0.375, 0.6, 0.3125, 0.6, 0.3125, 0.5, 0.375, 0.6, 0.375, 0.7, 0.3125, 0.7, 0.3125, 0.6, 0.375, 0.7, 0.375, 0.8, 0.3125, 0.8, 0.3125, 0.7, 0.375, 0.8, 0.375, 0.9, 0.3125, 0.9, 0.3125, 0.8, 0.4375, 0.5, 0.4375, 0.6, 0.375, 0.6, 0.375, 0.5, 0.4375, 0.6, 0.4375, 0.7, 0.375, 0.7, 0.375, 0.6, 0.4375, 0.7, 0.4375, 0.8, 0.375, 0.8, 0.375, 0.7, 0.4375, 0.8, 0.4375, 0.9, 0.375, 0.9, 0.375, 0.8, 0.5, 0.5, 0.5, 0.6, 0.4375, 0.6, 0.4375, 0.5, 0.5, 0.6, 0.5, 0.7, 0.4375, 0.7, 0.4375, 0.6, 0.5, 0.7, 0.5, 0.8, 0.4375, 0.8, 0.4375, 0.7, 0.5, 0.8, 0.5, 0.9, 0.4375, 0.9, 0.4375, 0.8, 0.5625, 0.5, 0.5625, 0.6, 0.5, 0.6, 0.5, 0.5, 0.5625, 0.6, 0.5625, 0.7, 0.5, 0.7, 0.5, 0.6, 0.5625, 0.7, 0.5625, 0.8, 0.5, 0.8, 0.5, 0.7, 0.5625, 0.8, 0.5625, 0.9, 0.5, 0.9, 0.5, 0.8, 0.625, 0.5, 0.625, 0.6, 0.5625, 0.6, 0.5625, 0.5, 0.625, 0.6, 0.625, 0.7, 0.5625, 0.7, 0.5625, 0.6, 0.625, 0.7, 0.625, 0.8, 0.5625, 0.8, 0.5625, 0.7, 0.625, 0.8, 0.625, 0.9, 0.5625, 0.9, 0.5625, 0.8, 0.6875, 0.5, 0.6875, 0.6, 0.625, 0.6, 0.625, 0.5, 0.6875, 0.6, 0.6875, 0.7, 0.625, 0.7, 0.625, 0.6, 0.6875, 0.7, 0.6875, 0.8, 0.625, 0.8, 0.625, 0.7, 0.6875, 0.8, 0.6875, 0.9, 0.625, 0.9, 0.625, 0.8, 0.75, 0.5, 0.75, 0.6, 0.6875, 0.6, 0.6875, 0.5, 0.75, 0.6, 0.75, 0.7, 0.6875, 0.7, 0.6875, 0.6, 0.75, 0.7, 0.75, 0.8, 0.6875, 0.8, 0.6875, 0.7, 0.75, 0.8, 0.75, 0.9, 0.6875, 0.9, 0.6875, 0.8, 0.8125, 0.5, 0.8125, 0.6, 0.75, 0.6, 0.75, 0.5, 0.8125, 0.6, 0.8125, 0.7, 0.75, 0.7, 0.75, 0.6, 0.8125, 0.7, 0.8125, 0.8, 0.75, 0.8, 0.75, 0.7, 0.8125, 0.8, 0.8125, 0.9, 0.75, 0.9, 0.75, 0.8, 0.875, 0.5, 0.875, 0.6, 0.8125, 0.6, 0.8125, 0.5, 0.875, 0.6, 0.875, 0.7, 0.8125, 0.7, 0.8125, 0.6, 0.875, 0.7, 0.875, 0.8, 0.8125, 0.8, 0.8125, 0.7, 0.875, 0.8, 0.875, 0.9, 0.8125, 0.9, 0.8125, 0.8, 0.9375, 0.5, 0.9375, 0.6, 0.875, 0.6, 0.875, 0.5, 0.9375, 0.6, 0.9375, 0.7, 0.875, 0.7, 0.875, 0.6, 0.9375, 0.7, 0.9375, 0.8, 0.875, 0.8, 0.875, 0.7, 0.9375, 0.8, 0.9375, 0.9, 0.875, 0.9, 0.875, 0.8, 1.0, 0.5, 1.0, 0.6, 0.9375, 0.6, 0.9375, 0.5, 1.0, 0.6, 1.0, 0.7, 0.9375, 0.7, 0.9375, 0.6, 1.0, 0.7, 1.0, 0.8, 0.9375, 0.8, 0.9375, 0.7, 1.0, 0.8, 1.0, 0.9, 0.9375, 0.9, 0.9375, 0.8, 0.25, 0.4194, 0.3148, 0.4065, 0.3418, 0.4717, 0.25, 0.49, 0.3148, 0.4065, 0.3698, 0.3698, 0.4197, 0.4197, 0.3418, 0.4717, 0.3698, 0.3698, 0.4065, 0.3148, 0.4717, 0.3418, 0.4197, 0.4197, 0.4065, 0.3148, 0.4194, 0.25, 0.49, 0.25, 0.4717, 0.3418, 0.4194, 0.25, 0.4065, 0.1852, 0.4717, 0.1582, 0.49, 0.25, 0.4065, 0.1852, 0.3698, 0.1302, 0.4197, 0.08029, 0.4717, 0.1582, 0.3698, 0.1302, 0.3148, 0.09353, 0.3418, 0.02827, 0.4197, 0.08029, 0.3148, 0.09353, 0.25, 0.08064, 0.25, 0.01, 0.3418, 0.02827, 0.25, 0.08064, 0.1852, 0.09353, 0.1582, 0.02827, 0.25, 0.01, 0.1852, 0.09353, 0.1302, 0.1302, 0.08029, 0.08029, 0.1582, 0.02827, 0.1302, 0.1302, 0.09353, 0.1852, 0.02827, 0.1582, 0.08029, 0.08029, 0.09353, 0.1852, 0.08064, 0.25, 0.01, 0.25, 0.02827, 0.1582, 0.08064, 0.25, 0.09353, 0.3148, 0.02827, 0.3418, 0.01, 0.25, 0.09353, 0.3148, 0.1302, 0.3698, 0.08029, 0.4197, 0.02827, 0.3418, 0.1302, 0.3698, 0.1852, 0.4065, 0.1582, 0.4717, 0.08029, 0.4197, 0.1852, 0.4065, 0.25, 0.4194, 0.25, 0.49, 0.1582, 0.4717, 0.3148, 0.4065, 0.25, 0.4194, 0.1852, 0.4065, 0.1302, 0.3698, 0.09353, 0.3148, 0.08064, 0.25, 0.09353, 0.1852, 0.1302, 0.1302, 0.1852, 0.09353, 0.25, 0.08064, 0.3148, 0.09353, 0.3698, 0.1302, 0.4065, 0.1852, 0.4194, 0.25, 0.4065, 0.3148, 0.3698, 0.3698, 0.25, 0.4194, 0.1852, 0.4065, 0.1852, 0.4065, 0.25, 0.4194, 0.1852, 0.09353, 0.25, 0.08064, 0.25, 0.08064, 0.1852, 0.09353, 0.3698, 0.3698, 0.3148, 0.4065, 0.3148, 0.4065, 0.3698, 0.3698, 0.1302, 0.1302, 0.1852, 0.09353, 0.1852, 0.09353, 0.1302, 0.1302, 0.4065, 0.3148, 0.3698, 0.3698, 0.3698, 0.3698, 0.4065, 0.3148, 0.09353, 0.1852, 0.1302, 0.1302, 0.1302, 0.1302, 0.09353, 0.1852, 0.4194, 0.25, 0.4065, 0.3148, 0.4065, 0.3148, 0.4194, 0.25, 0.08064, 0.25, 0.09353, 0.1852, 0.09353, 0.1852, 0.08064, 0.25, 0.4065, 0.1852, 0.4194, 0.25, 0.4194, 0.25, 0.4065, 0.1852, 0.09353, 0.3148, 0.08064, 0.25, 0.08064, 0.25, 0.09353, 0.3148, 0.3698, 0.1302, 0.4065, 0.1852, 0.4065, 0.1852, 0.3698, 0.1302, 0.1302, 0.3698, 0.09353, 0.3148, 0.09353, 0.3148, 0.1302, 0.3698, 0.3148, 0.09353, 0.3698, 0.1302, 0.3698, 0.1302, 0.3148, 0.09353, 0.1852, 0.4065, 0.1302, 0.3698, 0.1302, 0.3698, 0.1852, 0.4065, 0.25, 0.08064, 0.3148, 0.09353, 0.3148, 0.09353, 0.25, 0.08064, 0.0625, 0.9, 0.0625, 0.9739, 0.0, 0.9739, 0.0, 0.9, 0.125, 0.9, 0.125, 0.9739, 0.0625, 0.9739, 0.0625, 0.9, 0.1875, 0.9, 0.1875, 0.9739, 0.125, 0.9739, 0.125, 0.9, 0.25, 0.9, 0.25, 0.9739, 0.1875, 0.9739, 0.1875, 0.9, 0.3125, 0.9, 0.3125, 0.9739, 0.25, 0.9739, 0.25, 0.9, 0.375, 0.9, 0.375, 0.9739, 0.3125, 0.9739, 0.3125, 0.9, 0.4375, 0.9, 0.4375, 0.9739, 0.375, 0.9739, 0.375, 0.9, 0.5, 0.9, 0.5, 0.9739, 0.4375, 0.9739, 0.4375, 0.9, 0.5625, 0.9, 0.5625, 0.9739, 0.5, 0.9739, 0.5, 0.9, 0.625, 0.9, 0.625, 0.9739, 0.5625, 0.9739, 0.5625, 0.9, 0.6875, 0.9, 0.6875, 0.9739, 0.625, 0.9739, 0.625, 0.9, 0.75, 0.9, 0.75, 0.9739, 0.6875, 0.9739, 0.6875, 0.9, 0.8125, 0.9, 0.8125, 0.9739, 0.75, 0.9739, 0.75, 0.9, 0.875, 0.9, 0.875, 0.9739, 0.8125, 0.9739, 0.8125, 0.9, 0.9375, 0.9, 0.9375, 0.9739, 0.875, 0.9739, 0.875, 0.9, 1.0, 0.9, 1.0, 0.9739, 0.9375, 0.9739, 0.9375, 0.9])
me_cylinder_002.update()
me_cylinder_003 = bpy.data.meshes.new('Cylinder.003')
me_cylinder_003.from_pydata([(0.0, 1.0, -1.0), (0.0, 0.5821, 3.511), (0.3827, 0.9239, -1.0), (0.2228, 0.5378, 3.511), (0.7071, 0.7071, -1.0), (0.4116, 0.4116, 3.511), (0.9239, 0.3827, -1.0), (0.5378, 0.2228, 3.511), (1.0, 0.0, -1.0), (0.5821, 0.0, 3.511), (0.9239, -0.3827, -1.0), (0.5378, -0.2228, 3.511), (0.7071, -0.7071, -1.0), (0.4116, -0.4116, 3.511), (0.3827, -0.9239, -1.0), (0.2228, -0.5378, 3.511), (0.0, -1.0, -1.0), (0.0, -0.5821, 3.511), (-0.3827, -0.9239, -1.0), (-0.2228, -0.5378, 3.511), (-0.7071, -0.7071, -1.0), (-0.3532, -0.4506, 3.511), (-0.9239, -0.3827, -1.0), (-0.4149, -0.23, 3.511), (-1.0, 0.0, -1.0), (-0.5696, 0.06279, 3.511), (-0.9239, 0.3827, -1.0), (-0.5378, 0.2228, 3.511), (-0.7071, 0.7071, -1.0), (-0.4116, 0.4116, 3.511), (-0.3827, 0.9239, -1.0), (-0.2228, 0.5378, 3.511), (0.1261, 1.0, 0.1278), (-0.04412, 1.0, 1.256), (0.0, 1.217, 2.383), (0.3827, 1.141, 2.383), (0.3386, 0.9239, 1.256), (0.5088, 0.9239, 0.1278), (0.7071, 0.924, 2.383), (0.663, 0.7071, 1.256), (0.8332, 0.7071, 0.1278), (0.9239, 0.5995, 2.383), (0.8798, 0.3827, 1.256), (1.05, 0.3827, 0.1278), (1.0, 0.2169, 2.383), (0.9559, 0.0, 1.256), (1.126, 0.0, 0.1278), (0.9239, -0.1658, 2.383), (0.8798, -0.3827, 1.256), (1.05, -0.3827, 0.1278), (0.7071, -0.4902, 2.383), (0.663, -0.7071, 1.256), (0.8332, -0.7071, 0.1278), (0.3827, -0.707, 2.383), (0.3386, -0.9239, 1.256), (0.5088, -0.9239, 0.1278), (0.0, -0.7831, 2.383), (-0.04412, -1.0, 1.256), (0.1261, -1.0, 0.1278), (-0.3827, -0.707, 2.383), (-0.4268, -0.9239, 1.256), (-0.2566, -0.9239, 0.1278), (-0.7071, -0.4902, 2.383), (-0.7512, -0.7071, 1.256), (-0.581, -0.7071, 0.1278), (-0.7978, -0.1658, 2.383), (-0.968, -0.3827, 1.256), (-0.7978, -0.3827, 0.1278), (-1.0, 0.2169, 2.383), (-1.044, 0.0, 1.256), (-0.8739, 0.0, 0.1278), (-0.9239, 0.5995, 2.383), (-0.968, 0.3827, 1.256), (-0.7978, 0.3827, 0.1278), (-0.7071, 0.924, 2.383), (-0.7512, 0.7071, 1.256), (-0.581, 0.7071, 0.1278), (-0.3827, 1.141, 2.383), (-0.4268, 0.9239, 1.256), (-0.2566, 0.9239, 0.1278), (0.3172, 0.7625, 3.511), (0.001377, 0.8253, 3.511), (0.585, 0.5836, 3.511), (0.7639, 0.3158, 3.511), (0.8267, 2.091e-10, 3.511), (0.7639, -0.3158, 3.511), (0.585, -0.5836, 3.511), (0.3172, -0.7625, 3.511), (0.001377, -0.8253, 3.511), (-0.3145, -0.7625, 3.511), (-0.5822, -0.5836, 3.511), (-0.657, -0.3158, 3.511), (-0.8239, 2.091e-10, 3.511), (-0.7611, 0.3158, 3.511), (-0.5822, 0.5836, 3.511), (-0.3145, 0.7625, 3.511), (0.2228, 0.5378, 3.376), (-4.168e-08, 0.5821, 3.376), (0.4116, 0.4116, 3.376), (0.5378, 0.2228, 3.376), (0.5821, 0.0, 3.376), (0.5378, -0.2228, 3.376), (0.4116, -0.4116, 3.376), (0.2228, -0.5378, 3.376), (-4.168e-08, -0.5821, 3.376), (-0.2228, -0.5378, 3.376), (-0.3532, -0.4506, 3.376), (-0.4149, -0.23, 3.376), (-0.5696, 0.06279, 3.376), (-0.5378, 0.2228, 3.376), (-0.4116, 0.4116, 3.376), (-0.2228, 0.5378, 3.376), (0.0002545, 1.025, 3.214), (0.3706, 0.9511, 3.214), (0.6845, 0.7414, 3.214), (0.8943, 0.4274, 3.214), (0.968, 0.05707, 3.214), (0.8943, -0.3133, 3.214), (0.6845, -0.6272, 3.214), (0.3706, -0.837, 3.214), (0.0002545, -0.9107, 3.214), (-0.3701, -0.837, 3.214), (-0.684, -0.6272, 3.214), (-0.7718, -0.3133, 3.214), (-0.9675, 0.05707, 3.214), (-0.8938, 0.4274, 3.214), (-0.684, 0.7414, 3.214), (-0.3701, 0.9511, 3.214)], [], [(112, 81, 80, 113), (113, 80, 82, 114), (114, 82, 83, 115), (115, 83, 84, 116), (116, 84, 85, 117), (117, 85, 86, 118), (118, 86, 87, 119), (119, 87, 88, 120), (120, 88, 89, 121), (121, 89, 90, 122), (122, 90, 91, 123), (123, 91, 92, 124), (124, 92, 93, 125), (125, 93, 94, 126), (27, 25, 108, 109), (126, 94, 95, 127), (127, 95, 81, 112), (0, 2, 4, 6, 8, 10, 12, 14, 16, 18, 20, 22, 24, 26, 28, 30), (30, 79, 32, 0), (79, 78, 33, 32), (78, 77, 34, 33), (28, 76, 79, 30), (76, 75, 78, 79), (75, 74, 77, 78), (26, 73, 76, 28), (73, 72, 75, 76), (72, 71, 74, 75), (24, 70, 73, 26), (70, 69, 72, 73), (69, 68, 71, 72), (22, 67, 70, 24), (67, 66, 69, 70), (66, 65, 68, 69), (20, 64, 67, 22), (64, 63, 66, 67), (63, 62, 65, 66), (18, 61, 64, 20), (61, 60, 63, 64), (60, 59, 62, 63), (16, 58, 61, 18), (58, 57, 60, 61), (57, 56, 59, 60), (14, 55, 58, 16), (55, 54, 57, 58), (54, 53, 56, 57), (12, 52, 55, 14), (52, 51, 54, 55), (51, 50, 53, 54), (10, 49, 52, 12), (49, 48, 51, 52), (48, 47, 50, 51), (8, 46, 49, 10), (46, 45, 48, 49), (45, 44, 47, 48), (6, 43, 46, 8), (43, 42, 45, 46), (42, 41, 44, 45), (4, 40, 43, 6), (40, 39, 42, 43), (39, 38, 41, 42), (2, 37, 40, 4), (37, 36, 39, 40), (36, 35, 38, 39), (0, 32, 37, 2), (32, 33, 36, 37), (33, 34, 35, 36), (1, 3, 80, 81), (3, 5, 82, 80), (5, 7, 83, 82), (7, 9, 84, 83), (9, 11, 85, 84), (11, 13, 86, 85), (13, 15, 87, 86), (15, 17, 88, 87), (17, 19, 89, 88), (19, 21, 90, 89), (21, 23, 91, 90), (23, 25, 92, 91), (25, 27, 93, 92), (27, 29, 94, 93), (29, 31, 95, 94), (31, 1, 81, 95), (96, 97, 111, 110, 109, 108, 107, 106, 105, 104, 103, 102, 101, 100, 99, 98), (13, 11, 101, 102), (29, 27, 109, 110), (15, 13, 102, 103), (31, 29, 110, 111), (17, 15, 103, 104), (3, 1, 97, 96), (1, 31, 111, 97), (19, 17, 104, 105), (5, 3, 96, 98), (21, 19, 105, 106), (7, 5, 98, 99), (23, 21, 106, 107), (9, 7, 99, 100), (25, 23, 107, 108), (11, 9, 100, 101), (77, 127, 112, 34), (74, 126, 127, 77), (71, 125, 126, 74), (68, 124, 125, 71), (65, 123, 124, 68), (62, 122, 123, 65), (59, 121, 122, 62), (56, 120, 121, 59), (53, 119, 120, 56), (50, 118, 119, 53), (47, 117, 118, 50), (44, 116, 117, 47), (41, 115, 116, 44), (38, 114, 115, 41), (35, 113, 114, 38), (34, 112, 113, 35)])
_uv = me_cylinder_003.uv_layers.new(name='UVMap')
_uv.uv.foreach_set('vector', [1.0, 0.9671, 1.0, 1.0, 0.9375, 1.0, 0.9375, 0.9671, 0.9375, 0.9671, 0.9375, 1.0, 0.875, 1.0, 0.875, 0.9671, 0.875, 0.9671, 0.875, 1.0, 0.8125, 1.0, 0.8125, 0.9671, 0.8125, 0.9671, 0.8125, 1.0, 0.75, 1.0, 0.75, 0.9671, 0.75, 0.9671, 0.75, 1.0, 0.6875, 1.0, 0.6875, 0.9671, 0.6875, 0.9671, 0.6875, 1.0, 0.625, 1.0, 0.625, 0.9671, 0.625, 0.9671, 0.625, 1.0, 0.5625, 1.0, 0.5625, 0.9671, 0.5625, 0.9671, 0.5625, 1.0, 0.5, 1.0, 0.5, 0.9671, 0.5, 0.9671, 0.5, 1.0, 0.4375, 1.0, 0.4375, 0.9671, 0.4375, 0.9671, 0.4375, 1.0, 0.375, 1.0, 0.375, 0.9671, 0.375, 0.9671, 0.375, 1.0, 0.3125, 1.0, 0.3125, 0.9671, 0.3125, 0.9671, 0.3125, 1.0, 0.25, 1.0, 0.25, 0.9671, 0.25, 0.9671, 0.25, 1.0, 0.1875, 1.0, 0.1875, 0.9671, 0.1875, 0.9671, 0.1875, 1.0, 0.125, 1.0, 0.125, 0.9671, 0.1184, 0.3035, 0.1089, 0.2651, 0.1089, 0.2651, 0.1184, 0.3035, 0.125, 0.9671, 0.125, 1.0, 0.0625, 1.0, 0.0625, 0.9671, 0.0625, 0.9671, 0.0625, 1.0, 0.0, 1.0, 0.0, 0.9671, 0.75, 0.49, 0.8418, 0.4717, 0.9197, 0.4197, 0.9717, 0.3418, 0.99, 0.25, 0.9717, 0.1582, 0.9197, 0.08029, 0.8418, 0.02827, 0.75, 0.01, 0.6582, 0.02827, 0.5803, 0.08029, 0.5283, 0.1582, 0.51, 0.25, 0.5283, 0.3418, 0.5803, 0.4197, 0.6582, 0.4717, 0.0625, 0.5, 0.0625, 0.625, 0.0, 0.625, 0.0, 0.5, 0.0625, 0.625, 0.0625, 0.75, 0.0, 0.75, 0.0, 0.625, 0.0625, 0.75, 0.0625, 0.875, 0.0, 0.875, 0.0, 0.75, 0.125, 0.5, 0.125, 0.625, 0.0625, 0.625, 0.0625, 0.5, 0.125, 0.625, 0.125, 0.75, 0.0625, 0.75, 0.0625, 0.625, 0.125, 0.75, 0.125, 0.875, 0.0625, 0.875, 0.0625, 0.75, 0.1875, 0.5, 0.1875, 0.625, 0.125, 0.625, 0.125, 0.5, 0.1875, 0.625, 0.1875, 0.75, 0.125, 0.75, 0.125, 0.625, 0.1875, 0.75, 0.1875, 0.875, 0.125, 0.875, 0.125, 0.75, 0.25, 0.5, 0.25, 0.625, 0.1875, 0.625, 0.1875, 0.5, 0.25, 0.625, 0.25, 0.75, 0.1875, 0.75, 0.1875, 0.625, 0.25, 0.75, 0.25, 0.875, 0.1875, 0.875, 0.1875, 0.75, 0.3125, 0.5, 0.3125, 0.625, 0.25, 0.625, 0.25, 0.5, 0.3125, 0.625, 0.3125, 0.75, 0.25, 0.75, 0.25, 0.625, 0.3125, 0.75, 0.3125, 0.875, 0.25, 0.875, 0.25, 0.75, 0.375, 0.5, 0.375, 0.625, 0.3125, 0.625, 0.3125, 0.5, 0.375, 0.625, 0.375, 0.75, 0.3125, 0.75, 0.3125, 0.625, 0.375, 0.75, 0.375, 0.875, 0.3125, 0.875, 0.3125, 0.75, 0.4375, 0.5, 0.4375, 0.625, 0.375, 0.625, 0.375, 0.5, 0.4375, 0.625, 0.4375, 0.75, 0.375, 0.75, 0.375, 0.625, 0.4375, 0.75, 0.4375, 0.875, 0.375, 0.875, 0.375, 0.75, 0.5, 0.5, 0.5, 0.625, 0.4375, 0.625, 0.4375, 0.5, 0.5, 0.625, 0.5, 0.75, 0.4375, 0.75, 0.4375, 0.625, 0.5, 0.75, 0.5, 0.875, 0.4375, 0.875, 0.4375, 0.75, 0.5625, 0.5, 0.5625, 0.625, 0.5, 0.625, 0.5, 0.5, 0.5625, 0.625, 0.5625, 0.75, 0.5, 0.75, 0.5, 0.625, 0.5625, 0.75, 0.5625, 0.875, 0.5, 0.875, 0.5, 0.75, 0.625, 0.5, 0.625, 0.625, 0.5625, 0.625, 0.5625, 0.5, 0.625, 0.625, 0.625, 0.75, 0.5625, 0.75, 0.5625, 0.625, 0.625, 0.75, 0.625, 0.875, 0.5625, 0.875, 0.5625, 0.75, 0.6875, 0.5, 0.6875, 0.625, 0.625, 0.625, 0.625, 0.5, 0.6875, 0.625, 0.6875, 0.75, 0.625, 0.75, 0.625, 0.625, 0.6875, 0.75, 0.6875, 0.875, 0.625, 0.875, 0.625, 0.75, 0.75, 0.5, 0.75, 0.625, 0.6875, 0.625, 0.6875, 0.5, 0.75, 0.625, 0.75, 0.75, 0.6875, 0.75, 0.6875, 0.625, 0.75, 0.75, 0.75, 0.875, 0.6875, 0.875, 0.6875, 0.75, 0.8125, 0.5, 0.8125, 0.625, 0.75, 0.625, 0.75, 0.5, 0.8125, 0.625, 0.8125, 0.75, 0.75, 0.75, 0.75, 0.625, 0.8125, 0.75, 0.8125, 0.875, 0.75, 0.875, 0.75, 0.75, 0.875, 0.5, 0.875, 0.625, 0.8125, 0.625, 0.8125, 0.5, 0.875, 0.625, 0.875, 0.75, 0.8125, 0.75, 0.8125, 0.625, 0.875, 0.75, 0.875, 0.875, 0.8125, 0.875, 0.8125, 0.75, 0.9375, 0.5, 0.9375, 0.625, 0.875, 0.625, 0.875, 0.5, 0.9375, 0.625, 0.9375, 0.75, 0.875, 0.75, 0.875, 0.625, 0.9375, 0.75, 0.9375, 0.875, 0.875, 0.875, 0.875, 0.75, 1.0, 0.5, 1.0, 0.625, 0.9375, 0.625, 0.9375, 0.5, 1.0, 0.625, 1.0, 0.75, 0.9375, 0.75, 0.9375, 0.625, 1.0, 0.75, 1.0, 0.875, 0.9375, 0.875, 0.9375, 0.75, 0.2493, 0.3897, 0.3028, 0.3791, 0.3418, 0.4717, 0.25, 0.49, 0.3028, 0.3791, 0.3482, 0.3488, 0.4197, 0.4197, 0.3418, 0.4717, 0.3482, 0.3488, 0.3785, 0.3035, 0.4717, 0.3418, 0.4197, 0.4197, 0.3785, 0.3035, 0.3891, 0.25, 0.49, 0.25, 0.4717, 0.3418, 0.3891, 0.25, 0.3784, 0.1965, 0.4717, 0.1582, 0.49, 0.25, 0.3784, 0.1965, 0.348, 0.1512, 0.4197, 0.08029, 0.4717, 0.1582, 0.348, 0.1512, 0.3025, 0.1209, 0.3418, 0.02827, 0.4197, 0.08029, 0.3025, 0.1209, 0.2485, 0.1103, 0.25, 0.01, 0.3418, 0.02827, 0.2485, 0.1103, 0.1938, 0.1209, 0.1582, 0.02827, 0.25, 0.01, 0.1938, 0.1209, 0.1605, 0.1418, 0.08029, 0.08029, 0.1582, 0.02827, 0.1605, 0.1418, 0.1439, 0.1948, 0.02827, 0.1582, 0.08029, 0.08029, 0.1439, 0.1948, 0.1089, 0.2651, 0.01, 0.25, 0.02827, 0.1582, 0.1089, 0.2651, 0.1184, 0.3035, 0.02827, 0.3418, 0.01, 0.25, 0.1184, 0.3035, 0.1498, 0.3488, 0.08029, 0.4197, 0.02827, 0.3418, 0.1498, 0.3488, 0.1956, 0.3791, 0.1582, 0.4717, 0.08029, 0.4197, 0.1956, 0.3791, 0.2493, 0.3897, 0.25, 0.49, 0.1582, 0.4717, 0.3028, 0.3791, 0.2493, 0.3897, 0.1956, 0.3791, 0.1498, 0.3488, 0.1184, 0.3035, 0.1089, 0.2651, 0.1439, 0.1948, 0.1605, 0.1418, 0.1938, 0.1209, 0.2485, 0.1103, 0.3025, 0.1209, 0.348, 0.1512, 0.3784, 0.1965, 0.3891, 0.25, 0.3785, 0.3035, 0.3482, 0.3488, 0.348, 0.1512, 0.3784, 0.1965, 0.3784, 0.1965, 0.348, 0.1512, 0.1498, 0.3488, 0.1184, 0.3035, 0.1184, 0.3035, 0.1498, 0.3488, 0.3025, 0.1209, 0.348, 0.1512, 0.348, 0.1512, 0.3025, 0.1209, 0.1956, 0.3791, 0.1498, 0.3488, 0.1498, 0.3488, 0.1956, 0.3791, 0.2485, 0.1103, 0.3025, 0.1209, 0.3025, 0.1209, 0.2485, 0.1103, 0.3028, 0.3791, 0.2493, 0.3897, 0.2493, 0.3897, 0.3028, 0.3791, 0.2493, 0.3897, 0.1956, 0.3791, 0.1956, 0.3791, 0.2493, 0.3897, 0.1938, 0.1209, 0.2485, 0.1103, 0.2485, 0.1103, 0.1938, 0.1209, 0.3482, 0.3488, 0.3028, 0.3791, 0.3028, 0.3791, 0.3482, 0.3488, 0.1605, 0.1418, 0.1938, 0.1209, 0.1938, 0.1209, 0.1605, 0.1418, 0.3785, 0.3035, 0.3482, 0.3488, 0.3482, 0.3488, 0.3785, 0.3035, 0.1439, 0.1948, 0.1605, 0.1418, 0.1605, 0.1418, 0.1439, 0.1948, 0.3891, 0.25, 0.3785, 0.3035, 0.3785, 0.3035, 0.3891, 0.25, 0.1089, 0.2651, 0.1439, 0.1948, 0.1439, 0.1948, 0.1089, 0.2651, 0.3784, 0.1965, 0.3891, 0.25, 0.3891, 0.25, 0.3784, 0.1965, 0.0625, 0.875, 0.0625, 0.9671, 0.0, 0.9671, 0.0, 0.875, 0.125, 0.875, 0.125, 0.9671, 0.0625, 0.9671, 0.0625, 0.875, 0.1875, 0.875, 0.1875, 0.9671, 0.125, 0.9671, 0.125, 0.875, 0.25, 0.875, 0.25, 0.9671, 0.1875, 0.9671, 0.1875, 0.875, 0.3125, 0.875, 0.3125, 0.9671, 0.25, 0.9671, 0.25, 0.875, 0.375, 0.875, 0.375, 0.9671, 0.3125, 0.9671, 0.3125, 0.875, 0.4375, 0.875, 0.4375, 0.9671, 0.375, 0.9671, 0.375, 0.875, 0.5, 0.875, 0.5, 0.9671, 0.4375, 0.9671, 0.4375, 0.875, 0.5625, 0.875, 0.5625, 0.9671, 0.5, 0.9671, 0.5, 0.875, 0.625, 0.875, 0.625, 0.9671, 0.5625, 0.9671, 0.5625, 0.875, 0.6875, 0.875, 0.6875, 0.9671, 0.625, 0.9671, 0.625, 0.875, 0.75, 0.875, 0.75, 0.9671, 0.6875, 0.9671, 0.6875, 0.875, 0.8125, 0.875, 0.8125, 0.9671, 0.75, 0.9671, 0.75, 0.875, 0.875, 0.875, 0.875, 0.9671, 0.8125, 0.9671, 0.8125, 0.875, 0.9375, 0.875, 0.9375, 0.9671, 0.875, 0.9671, 0.875, 0.875, 1.0, 0.875, 1.0, 0.9671, 0.9375, 0.9671, 0.9375, 0.875])
me_cylinder_003.update()

# ---- objects
ob_cube = bpy.data.objects.new('Cube', me_cube_001)
ob_cylinder = bpy.data.objects.new('Cylinder', me_cylinder_001)
ob_cylinder_001 = bpy.data.objects.new('Cylinder.001', me_cylinder_002)
ob_cylinder_002 = bpy.data.objects.new('Cylinder.002', me_cylinder_003)

# ---- transforms, parenting, visibility, modifiers, constraints
ob_cube.location = (0.0, 0.0, 0.0)
_m = ob_cube.modifiers.new('Subdivision', 'SUBSURF')
ob_cylinder.location = (0.0, -0.0127, 4.482)
ob_cylinder.scale = (0.2243, 0.2243, 0.2243)
_m = ob_cylinder.modifiers.new('Bevel', 'BEVEL')
ob_cylinder_001.location = (1.493, 0.0, 3.763)
ob_cylinder_001.scale = (0.1161, 0.1297, 0.09169)
_m = ob_cylinder_001.modifiers.new('Bevel', 'BEVEL')
ob_cylinder_002.location = (-1.602, 0.0, 3.757)
ob_cylinder_002.scale = (0.1251, 0.1496, 0.1161)
_m = ob_cylinder_002.modifiers.new('Bevel', 'BEVEL')

# ---- collection membership
col_collection.objects.link(ob_cube)
col_collection.objects.link(ob_cylinder)
col_collection.objects.link(ob_cylinder_001)
col_collection.objects.link(ob_cylinder_002)

# ---- scene / render settings (as saved in the file)
scene.frame_start = 1; scene.frame_end = 250; scene.frame_set(1)
scene.render.engine = 'BLENDER_EEVEE_NEXT'
scene.cycles.sampling_pattern = 'TABULATED_SOBOL'
scene.cycles.use_light_tree = False
scene.view_settings.view_transform = 'Filmic'
bpy.context.view_layer.update()

# ---- added for rendering (the .blend has no active camera and no usable light): camera, sun
cam_auto = bpy.data.cameras.new('AutoCamera')
cam_auto.lens = 50.0
cam_auto.sensor_width = 36.0
cam_auto.clip_end = 1000.0
ob_auto_camera = bpy.data.objects.new('AutoCamera', cam_auto)
scene.collection.objects.link(ob_auto_camera)
ob_auto_camera.location = (7.24687, -8.69624, 8.85597)
ob_auto_camera.rotation_euler = (1.09748, -7.21219e-08, 0.694738)
scene.camera = ob_auto_camera
light_auto_sun = bpy.data.lights.new('AutoSun', 'SUN')
light_auto_sun.energy = 3.0
light_auto_sun.angle = 0.0523599
ob_auto_sun = bpy.data.objects.new('AutoSun', light_auto_sun)
scene.collection.objects.link(ob_auto_sun)
ob_auto_sun.rotation_euler = (0.872665, 0.174533, 0.523599)
bpy.context.view_layer.update()
